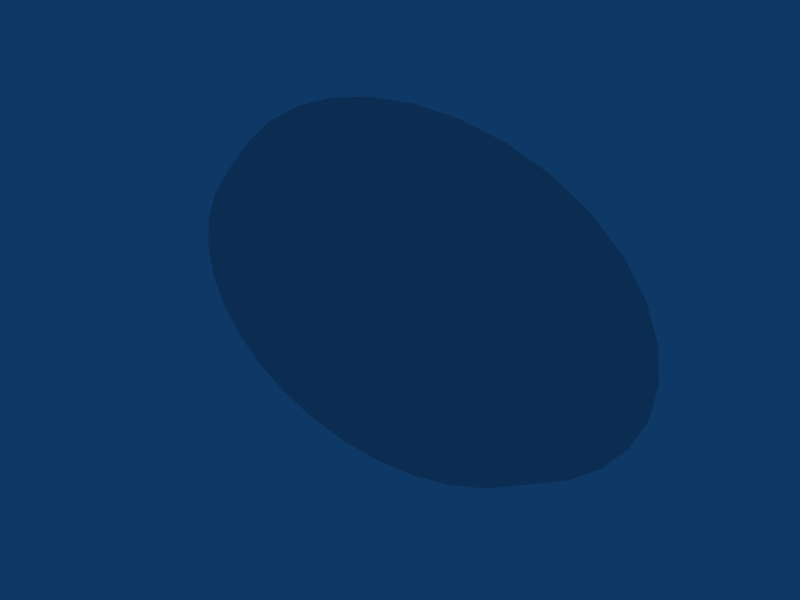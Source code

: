 # Source: Stadium.blend  (saved by Blender 2.49.2; exported with 4.5.12 LTS)
import bpy
from mathutils import Matrix  # noqa: F401  (used for matrix-valued properties, if any)

bpy.ops.wm.read_factory_settings(use_empty=True)
scene = bpy.context.scene
scene.name = 'Scene'

# ---- collections
col_collection_1 = bpy.data.collections.new('Collection 1'); scene.collection.children.link(col_collection_1)

# ---- materials (node trees are filled in below, after node groups)
mat_stadium = bpy.data.materials.new('Stadium')
mat_stadium.alpha_threshold = 0.0
mat_stadium.roughness = 0.5
mat_stadium.line_color = (0.0, 0.0, 0.0, 1.0)
mat_ground = bpy.data.materials.new('Ground')
mat_ground.alpha_threshold = 0.0
mat_ground.preview_render_type = 'FLAT'
mat_ground.diffuse_color = (0.8, 0.7999, 0.7999, 1.0)
mat_ground.roughness = 0.5
mat_ground.specular_intensity = 0.0
mat_ground.line_color = (0.0, 0.0, 0.0, 1.0)

# ---- material node trees

# ---- world
world_world = bpy.data.worlds.new('World'); scene.world = world_world
world_world.color = (0.05656, 0.2208, 0.4)
world_world.use_sun_shadow = False
world_world.sun_shadow_jitter_overblur = 0.0
world_world.cycles.sampling_method = 'MANUAL'
world_world.cycles.sample_map_resolution = 256

# ---- lights
light_lamp_001 = bpy.data.lights.new('Lamp.001', 'POINT')
light_lamp_001.transmission_factor = 0.0
light_lamp_001.energy = 571.9
light_lamp_001.shadow_buffer_clip_start = 0.5
light_lamp_001.shadow_soft_size = 1.0
light_lamp_001.shadow_maximum_resolution = 0.006
light_lamp_001.use_absolute_resolution = True
light_lamp_001.cycles.use_multiple_importance_sampling = False

# ---- meshes
me_stadium = bpy.data.meshes.new('Stadium')
me_stadium.from_pydata([(0.7071, 0.7071, -0.05966), (0.8315, 0.5556, -0.05966), (0.9239, 0.3827, -0.05966), (0.9808, 0.1951, -0.05966), (1.0, 6.448e-08, -0.05966), (0.9808, -0.1951, -0.05966), (0.9239, -0.3827, -0.05966), (0.8315, -0.5556, -0.05966), (0.7071, -0.7071, -0.05966), (0.5556, -0.8315, -0.05966), (0.3827, -0.9239, -0.05966), (0.1951, -0.9808, -0.05966), (-3.258e-07, -1.0, -0.05966), (-0.1951, -0.9808, -0.05966), (-0.3827, -0.9239, -0.05966), (-0.5556, -0.8315, -0.05966), (-0.7071, -0.7071, -0.05966), (-0.8315, -0.5556, -0.05966), (-0.9239, -0.3827, -0.05966), (-0.9808, -0.1951, -0.05966), (-1.0, 9.546e-07, -0.05966), (-0.9808, 0.1951, -0.05966), (-0.9239, 0.3827, -0.05966), (-0.8315, 0.5556, -0.05966), (-0.7071, 0.7071, -0.05966), (-0.5556, 0.8315, -0.05966), (-0.3827, 0.9239, -0.05966), (-0.1951, 0.9808, -0.05966), (1.605e-06, 1.0, -0.05966), (0.1951, 0.9808, -0.05966), (0.3827, 0.9239, -0.05966), (0.5556, 0.8315, -0.05966), (0.7071, 0.7071, 0.5638), (0.8315, 0.5556, 0.5638), (0.9239, 0.3827, 0.5638), (0.9808, 0.1951, 0.5638), (1.0, -2.251e-06, 0.5638), (0.9808, -0.1951, 0.5638), (0.9239, -0.3827, 0.5638), (0.8315, -0.5556, 0.5638), (0.7071, -0.7071, 0.5638), (0.5556, -0.8315, 0.5638), (0.3827, -0.9239, 0.5638), (0.1951, -0.9808, 0.5638), (9.298e-07, -1.0, 0.5638), (-0.1951, -0.9808, 0.5638), (-0.3827, -0.9239, 0.5638), (-0.5556, -0.8315, 0.5638), (-0.7071, -0.7071, 0.5638), (-0.8315, -0.5556, 0.5638), (-0.9239, -0.3827, 0.5638), (-0.9808, -0.1951, 0.5638), (-1.0, -4.111e-06, 0.5638), (-0.9808, 0.1951, 0.5638), (-0.9239, 0.3827, 0.5638), (-0.8315, 0.5556, 0.5638), (-0.7071, 0.7071, 0.5638), (-0.5556, 0.8315, 0.5638), (-0.3827, 0.9239, 0.5638), (-0.1951, 0.9808, 0.5638), (-7.28e-06, 1.0, 0.5638), (0.1951, 0.9808, 0.5638), (0.3827, 0.9239, 0.5638), (0.5556, 0.8315, 0.5638), (0.6931, 0.6931, 0.6569), (0.5446, 0.815, 0.6569), (0.3751, 0.9056, 0.6569), (0.1912, 0.9614, 0.6569), (-7.161e-06, 0.9802, 0.6569), (-0.1912, 0.9614, 0.6569), (-0.3751, 0.9056, 0.6569), (-0.5446, 0.815, 0.6569), (-0.6931, 0.6931, 0.6569), (-0.815, 0.5446, 0.6569), (-0.9056, 0.3751, 0.6569), (-0.9614, 0.1912, 0.6569), (-0.9802, -4.057e-06, 0.6569), (-0.9614, -0.1912, 0.6569), (-0.9056, -0.3751, 0.6569), (-0.815, -0.5446, 0.6569), (-0.6931, -0.6931, 0.6569), (-0.5446, -0.815, 0.6569), (-0.3751, -0.9056, 0.6569), (-0.1912, -0.9614, 0.6569), (8.856e-07, -0.9802, 0.6569), (0.1912, -0.9614, 0.6569), (0.3751, -0.9056, 0.6569), (0.5446, -0.815, 0.6569), (0.6931, -0.6931, 0.6569), (0.815, -0.5446, 0.6569), (0.9056, -0.3751, 0.6569), (0.9614, -0.1912, 0.6569), (0.9802, -2.234e-06, 0.6569), (0.9614, 0.1912, 0.6569), (0.9056, 0.3751, 0.6569), (0.815, 0.5446, 0.6569), (0.6931, 0.6931, -0.02), (0.815, 0.5446, -0.02), (0.9056, 0.3751, -0.02), (0.9614, 0.1912, -0.02), (0.9802, -8.064e-07, -0.02), (0.9614, -0.1912, -0.02), (0.9056, -0.3751, -0.02), (0.815, -0.5446, -0.02), (0.6931, -0.6931, -0.02), (0.5446, -0.815, -0.02), (0.3751, -0.9056, -0.02), (0.1912, -0.9614, -0.02), (2.213e-06, -0.9802, -0.02), (-0.1912, -0.9614, -0.02), (-0.3751, -0.9056, -0.02), (-0.5446, -0.815, -0.02), (-0.6931, -0.6931, -0.02), (-0.815, -0.5446, -0.02), (-0.9056, -0.3751, -0.02), (-0.9614, -0.1912, -0.02), (-0.9802, -2.629e-06, -0.02), (-0.9614, 0.1912, -0.02), (-0.9056, 0.3751, -0.02), (-0.815, 0.5446, -0.02), (-0.6931, 0.6931, -0.02), (-0.5446, 0.815, -0.02), (-0.3751, 0.9056, -0.02), (-0.1912, 0.9614, -0.02), (-5.835e-06, 0.9802, -0.02), (0.1912, 0.9614, -0.02), (0.3751, 0.9056, -0.02), (0.5446, 0.815, -0.02), (1.301e-06, 1.394e-06, -0.02), (0.9342, 0.9342, 3.907), (0.734, 1.099, 3.907), (0.5056, 1.221, 3.907), (0.2578, 1.296, 3.907), (2.023e-06, 1.321, 3.907), (-0.2578, 1.296, 3.907), (-0.5056, 1.221, 3.907), (-0.734, 1.099, 3.907), (-0.9342, 0.9342, 3.907), (-1.099, 0.734, 3.907), (-1.221, 0.5056, 3.907), (-1.296, 0.2578, 3.907), (-1.321, 1.172e-06, 3.907), (-1.296, -0.2578, 3.907), (-1.221, -0.5056, 3.907), (-1.099, -0.734, 3.907), (-0.9342, -0.9342, 3.907), (-0.734, -1.099, 3.907), (-0.5056, -1.221, 3.907), (-0.2578, -1.296, 3.907), (-5.29e-07, -1.321, 3.907), (0.2578, -1.296, 3.907), (0.5056, -1.221, 3.907), (0.734, -1.099, 3.907), (0.9342, -0.9342, 3.907), (1.099, -0.734, 3.907), (1.221, -0.5056, 3.907), (1.296, -0.2578, 3.907), (1.321, -3.786e-09, 3.907), (1.296, 0.2578, 3.907), (1.221, 0.5056, 3.907), (1.099, 0.734, 3.907), (0.9767, 0.6526, -0.5296), (0.8306, 0.8306, -0.5296), (1.085, 0.4495, -0.5296), (1.152, 0.2292, -0.5296), (1.175, 3.699e-08, -0.5296), (1.152, -0.2292, -0.5296), (1.085, -0.4495, -0.5296), (0.9767, -0.6526, -0.5296), (0.8306, -0.8306, -0.5296), (0.6526, -0.9767, -0.5296), (0.4495, -1.085, -0.5296), (0.2292, -1.152, -0.5296), (-4.377e-07, -1.175, -0.5296), (-0.2292, -1.152, -0.5296), (-0.4495, -1.085, -0.5296), (-0.6526, -0.9767, -0.5296), (-0.8306, -0.8306, -0.5296), (-0.9767, -0.6526, -0.5296), (-1.085, -0.4495, -0.5296), (-1.152, -0.2292, -0.5296), (-1.175, 1.083e-06, -0.5296), (-1.152, 0.2292, -0.5296), (-1.085, 0.4495, -0.5296), (-0.9767, 0.6526, -0.5296), (-0.8306, 0.8306, -0.5296), (-0.6526, 0.9767, -0.5296), (-0.4495, 1.085, -0.5296), (-0.2292, 1.152, -0.5296), (1.831e-06, 1.175, -0.5296), (0.2292, 1.152, -0.5296), (0.4495, 1.085, -0.5296), (0.6526, 0.9767, -0.5296), (-5.49e-08, -5.17e-08, -0.5296), (1.058, 0.7069, 3.869), (0.8997, 0.8997, 3.869), (1.176, 0.4869, 3.869), (1.248, 0.2482, 3.869), (1.272, 1.825e-07, 3.869), (1.248, -0.2482, 3.869), (1.176, -0.4869, 3.869), (1.058, -0.7069, 3.869), (0.8997, -0.8997, 3.869), (0.7069, -1.058, 3.869), (0.4869, -1.176, 3.869), (0.2482, -1.248, 3.869), (-3.061e-07, -1.272, 3.869), (-0.2482, -1.248, 3.869), (-0.4869, -1.176, 3.869), (-0.7069, -1.058, 3.869), (-0.8997, -0.8997, 3.869), (-1.058, -0.7069, 3.869), (-1.176, -0.4869, 3.869), (-1.248, -0.2482, 3.869), (-1.272, 1.315e-06, 3.869), (-1.248, 0.2482, 3.869), (-1.176, 0.4869, 3.869), (-1.058, 0.7069, 3.869), (-0.8997, 0.8997, 3.869), (-0.7069, 1.058, 3.869), (-0.4869, 1.176, 3.869), (-0.2482, 1.248, 3.869), (2.151e-06, 1.272, 3.869), (0.2482, 1.248, 3.869), (0.4869, 1.176, 3.869), (0.7069, 1.058, 3.869), (0.7241, 0.7241, 0.3376), (0.5689, 0.8514, 0.3376), (0.3919, 0.9461, 0.3376), (0.1998, 1.004, 0.3376), (1.829e-06, 1.024, 0.3376), (-0.1998, 1.004, 0.3376), (-0.3919, 0.9461, 0.3376), (-0.5689, 0.8514, 0.3376), (-0.7241, 0.7241, 0.3376), (-0.8514, 0.5689, 0.3376), (-0.9461, 0.3919, 0.3376), (-1.004, 0.1998, 0.3376), (-1.024, 1.149e-06, 0.3376), (-1.004, -0.1998, 0.3376), (-0.9461, -0.3919, 0.3376), (-0.8514, -0.5689, 0.3376), (-0.7241, -0.7241, 0.3376), (-0.5689, -0.8514, 0.3376), (-0.3919, -0.9461, 0.3376), (-0.1998, -1.004, 0.3376), (-1.49e-07, -1.024, 0.3376), (0.1998, -1.004, 0.3376), (0.3919, -0.9461, 0.3376), (0.5689, -0.8514, 0.3376), (0.7241, -0.7241, 0.3376), (0.8514, -0.5689, 0.3376), (0.9461, -0.3919, 0.3376), (1.004, -0.1998, 0.3376), (1.024, 2.373e-07, 0.3376), (1.004, 0.1998, 0.3376), (0.9461, 0.3919, 0.3376), (0.8514, 0.5689, 0.3376), (0.1733, 0.1733, 4.986), (0.1362, 0.2038, 4.986), (0.09379, 0.2264, 4.986), (0.04781, 0.2404, 4.986), (-6.535e-06, 0.2451, 4.986), (-0.04782, 0.2404, 4.986), (-0.0938, 0.2264, 4.986), (-0.1362, 0.2038, 4.986), (-0.1733, 0.1733, 4.986), (-0.2038, 0.1362, 4.986), (-0.2264, 0.09379, 4.986), (-0.2404, 0.04781, 4.986), (-0.2451, -3.998e-06, 4.986), (-0.2404, -0.04782, 4.986), (-0.2264, -0.0938, 4.986), (-0.2038, -0.1362, 4.986), (-0.1733, -0.1733, 4.986), (-0.1362, -0.2038, 4.986), (-0.0938, -0.2264, 4.986), (-0.04782, -0.2404, 4.986), (-7.008e-06, -0.2451, 4.986), (0.04781, -0.2404, 4.986), (0.09379, -0.2264, 4.986), (0.1362, -0.2038, 4.986), (0.1733, -0.1733, 4.986), (0.2038, -0.1362, 4.986), (0.2264, -0.0938, 4.986), (0.2404, -0.04782, 4.986), (0.2451, -4.216e-06, 4.986), (0.2404, 0.04781, 4.986), (0.2264, 0.09379, 4.986), (0.2038, 0.1362, 4.986), (0.18, 0.18, 5.177), (0.2116, 0.1414, 5.177), (0.2351, 0.09739, 5.177), (0.2496, 0.04965, 5.177), (0.2545, -4.252e-06, 5.177), (0.2496, -0.04966, 5.177), (0.2351, -0.0974, 5.177), (0.2116, -0.1414, 5.177), (0.18, -0.18, 5.177), (0.1414, -0.2116, 5.177), (0.09739, -0.2351, 5.177), (0.04964, -0.2496, 5.177), (-7.051e-06, -0.2545, 5.177), (-0.04966, -0.2496, 5.177), (-0.0974, -0.2351, 5.177), (-0.1414, -0.2116, 5.177), (-0.18, -0.18, 5.177), (-0.2116, -0.1414, 5.177), (-0.2351, -0.0974, 5.177), (-0.2496, -0.04966, 5.177), (-0.2545, -4.026e-06, 5.177), (-0.2496, 0.04965, 5.177), (-0.2351, 0.09739, 5.177), (-0.2116, 0.1414, 5.177), (-0.18, 0.18, 5.177), (-0.1414, 0.2116, 5.177), (-0.0974, 0.2351, 5.177), (-0.04966, 0.2496, 5.177), (-6.56e-06, 0.2545, 5.177), (0.04965, 0.2496, 5.177), (0.09739, 0.2351, 5.177), (0.1414, 0.2116, 5.177)], [], [(0, 32, 33, 1), (1, 33, 34, 2), (2, 34, 35, 3), (3, 35, 36, 4), (4, 36, 37, 5), (5, 37, 38, 6), (6, 38, 39, 7), (7, 39, 40, 8), (8, 40, 41, 9), (9, 41, 42, 10), (10, 42, 43, 11), (11, 43, 44, 12), (12, 44, 45, 13), (13, 45, 46, 14), (14, 46, 47, 15), (15, 47, 48, 16), (16, 48, 49, 17), (17, 49, 50, 18), (18, 50, 51, 19), (19, 51, 52, 20), (20, 52, 53, 21), (21, 53, 54, 22), (22, 54, 55, 23), (23, 55, 56, 24), (24, 56, 57, 25), (25, 57, 58, 26), (26, 58, 59, 27), (27, 59, 60, 28), (28, 60, 61, 29), (29, 61, 62, 30), (30, 62, 63, 31), (32, 0, 31, 63), (32, 63, 65, 64), (63, 62, 66, 65), (62, 61, 67, 66), (61, 60, 68, 67), (60, 59, 69, 68), (59, 58, 70, 69), (58, 57, 71, 70), (57, 56, 72, 71), (56, 55, 73, 72), (55, 54, 74, 73), (54, 53, 75, 74), (53, 52, 76, 75), (52, 51, 77, 76), (51, 50, 78, 77), (50, 49, 79, 78), (49, 48, 80, 79), (48, 47, 81, 80), (47, 46, 82, 81), (46, 45, 83, 82), (45, 44, 84, 83), (44, 43, 85, 84), (43, 42, 86, 85), (42, 41, 87, 86), (41, 40, 88, 87), (40, 39, 89, 88), (39, 38, 90, 89), (38, 37, 91, 90), (37, 36, 92, 91), (36, 35, 93, 92), (35, 34, 94, 93), (34, 33, 95, 94), (33, 32, 64, 95), (95, 64, 96, 97), (94, 95, 97, 98), (93, 94, 98, 99), (92, 93, 99, 100), (91, 92, 100, 101), (90, 91, 101, 102), (89, 90, 102, 103), (88, 89, 103, 104), (87, 88, 104, 105), (86, 87, 105, 106), (85, 86, 106, 107), (84, 85, 107, 108), (83, 84, 108, 109), (82, 83, 109, 110), (81, 82, 110, 111), (80, 81, 111, 112), (79, 80, 112, 113), (78, 79, 113, 114), (77, 78, 114, 115), (76, 77, 115, 116), (75, 76, 116, 117), (74, 75, 117, 118), (73, 74, 118, 119), (72, 73, 119, 120), (71, 72, 120, 121), (70, 71, 121, 122), (69, 70, 122, 123), (68, 69, 123, 124), (67, 68, 124, 125), (66, 67, 125, 126), (65, 66, 126, 127), (64, 65, 127, 96), (128, 97, 96), (128, 98, 97), (128, 99, 98), (128, 100, 99), (128, 101, 100), (128, 102, 101), (128, 103, 102), (128, 104, 103), (128, 105, 104), (128, 106, 105), (128, 107, 106), (128, 108, 107), (128, 109, 108), (128, 110, 109), (128, 111, 110), (128, 112, 111), (128, 113, 112), (128, 114, 113), (128, 115, 114), (128, 116, 115), (128, 117, 116), (128, 118, 117), (128, 119, 118), (128, 120, 119), (128, 121, 120), (128, 122, 121), (128, 123, 122), (128, 124, 123), (128, 125, 124), (128, 126, 125), (128, 127, 126), (128, 96, 127), (129, 160, 161, 162), (160, 159, 163, 161), (159, 158, 164, 163), (158, 157, 165, 164), (157, 156, 166, 165), (156, 155, 167, 166), (155, 154, 168, 167), (154, 153, 169, 168), (153, 152, 170, 169), (152, 151, 171, 170), (151, 150, 172, 171), (150, 149, 173, 172), (149, 148, 174, 173), (148, 147, 175, 174), (147, 146, 176, 175), (146, 145, 177, 176), (145, 144, 178, 177), (144, 143, 179, 178), (143, 142, 180, 179), (142, 141, 181, 180), (141, 140, 182, 181), (140, 139, 183, 182), (139, 138, 184, 183), (138, 137, 185, 184), (137, 136, 186, 185), (136, 135, 187, 186), (135, 134, 188, 187), (134, 133, 189, 188), (133, 132, 190, 189), (132, 131, 191, 190), (131, 130, 192, 191), (130, 129, 162, 192), (193, 162, 161), (193, 161, 163), (193, 163, 164), (193, 164, 165), (193, 165, 166), (193, 166, 167), (193, 167, 168), (193, 168, 169), (193, 169, 170), (193, 170, 171), (193, 171, 172), (193, 172, 173), (193, 173, 174), (193, 174, 175), (193, 175, 176), (193, 176, 177), (193, 177, 178), (193, 178, 179), (193, 179, 180), (193, 180, 181), (193, 181, 182), (193, 182, 183), (193, 183, 184), (193, 184, 185), (193, 185, 186), (193, 186, 187), (193, 187, 188), (193, 188, 189), (193, 189, 190), (193, 190, 191), (193, 191, 192), (192, 162, 193), (31, 0, 226, 227), (30, 31, 227, 228), (29, 30, 228, 229), (28, 29, 229, 230), (27, 28, 230, 231), (26, 27, 231, 232), (25, 26, 232, 233), (24, 25, 233, 234), (23, 24, 234, 235), (22, 23, 235, 236), (21, 22, 236, 237), (20, 21, 237, 238), (19, 20, 238, 239), (18, 19, 239, 240), (17, 18, 240, 241), (16, 17, 241, 242), (15, 16, 242, 243), (14, 15, 243, 244), (13, 14, 244, 245), (12, 13, 245, 246), (11, 12, 246, 247), (10, 11, 247, 248), (9, 10, 248, 249), (8, 9, 249, 250), (7, 8, 250, 251), (6, 7, 251, 252), (5, 6, 252, 253), (4, 5, 253, 254), (3, 4, 254, 255), (2, 3, 255, 256), (1, 2, 256, 257), (0, 1, 257, 226), (226, 257, 194, 195), (257, 256, 196, 194), (256, 255, 197, 196), (255, 254, 198, 197), (254, 253, 199, 198), (253, 252, 200, 199), (252, 251, 201, 200), (251, 250, 202, 201), (250, 249, 203, 202), (249, 248, 204, 203), (248, 247, 205, 204), (247, 246, 206, 205), (246, 245, 207, 206), (245, 244, 208, 207), (244, 243, 209, 208), (243, 242, 210, 209), (242, 241, 211, 210), (241, 240, 212, 211), (240, 239, 213, 212), (239, 238, 214, 213), (238, 237, 215, 214), (237, 236, 216, 215), (236, 235, 217, 216), (235, 234, 218, 217), (234, 233, 219, 218), (233, 232, 220, 219), (232, 231, 221, 220), (231, 230, 222, 221), (230, 229, 223, 222), (229, 228, 224, 223), (228, 227, 225, 224), (227, 226, 195, 225), (225, 195, 258, 259), (224, 225, 259, 260), (223, 224, 260, 261), (222, 223, 261, 262), (221, 222, 262, 263), (220, 221, 263, 264), (219, 220, 264, 265), (218, 219, 265, 266), (217, 218, 266, 267), (216, 217, 267, 268), (215, 216, 268, 269), (214, 215, 269, 270), (213, 214, 270, 271), (212, 213, 271, 272), (211, 212, 272, 273), (210, 211, 273, 274), (209, 210, 274, 275), (208, 209, 275, 276), (207, 208, 276, 277), (206, 207, 277, 278), (205, 206, 278, 279), (204, 205, 279, 280), (203, 204, 280, 281), (202, 203, 281, 282), (201, 202, 282, 283), (200, 201, 283, 284), (199, 200, 284, 285), (198, 199, 285, 286), (197, 198, 286, 287), (196, 197, 287, 288), (194, 196, 288, 289), (195, 194, 289, 258), (160, 129, 290, 291), (159, 160, 291, 292), (158, 159, 292, 293), (157, 158, 293, 294), (156, 157, 294, 295), (155, 156, 295, 296), (154, 155, 296, 297), (153, 154, 297, 298), (152, 153, 298, 299), (151, 152, 299, 300), (150, 151, 300, 301), (149, 150, 301, 302), (148, 149, 302, 303), (147, 148, 303, 304), (146, 147, 304, 305), (145, 146, 305, 306), (144, 145, 306, 307), (143, 144, 307, 308), (142, 143, 308, 309), (141, 142, 309, 310), (140, 141, 310, 311), (139, 140, 311, 312), (138, 139, 312, 313), (137, 138, 313, 314), (136, 137, 314, 315), (135, 136, 315, 316), (134, 135, 316, 317), (133, 134, 317, 318), (132, 133, 318, 319), (131, 132, 319, 320), (130, 131, 320, 321), (129, 130, 321, 290), (290, 321, 259, 258), (321, 320, 260, 259), (320, 319, 261, 260), (319, 318, 262, 261), (318, 317, 263, 262), (317, 316, 264, 263), (316, 315, 265, 264), (315, 314, 266, 265), (314, 313, 267, 266), (313, 312, 268, 267), (312, 311, 269, 268), (311, 310, 270, 269), (310, 309, 271, 270), (309, 308, 272, 271), (308, 307, 273, 272), (307, 306, 274, 273), (306, 305, 275, 274), (305, 304, 276, 275), (304, 303, 277, 276), (303, 302, 278, 277), (302, 301, 279, 278), (301, 300, 280, 279), (300, 299, 281, 280), (299, 298, 282, 281), (298, 297, 283, 282), (297, 296, 284, 283), (296, 295, 285, 284), (295, 294, 286, 285), (294, 293, 287, 286), (293, 292, 288, 287), (292, 291, 289, 288), (291, 290, 258, 289)])
_uv = me_stadium.uv_layers.new(name='UVTex')
_uv.uv.foreach_set('vector', [0.7325, 0.4165, 0.6907, 0.4191, 0.6903, 0.392, 0.7321, 0.389, 0.7321, 0.389, 0.6903, 0.392, 0.6898, 0.3649, 0.7316, 0.3615, 0.7316, 0.3615, 0.6898, 0.3649, 0.6892, 0.3379, 0.731, 0.334, 0.731, 0.334, 0.6892, 0.3379, 0.6886, 0.3108, 0.7303, 0.3065, 0.7303, 0.3065, 0.6886, 0.3108, 0.6879, 0.2838, 0.7296, 0.2791, 0.7296, 0.2791, 0.6879, 0.2838, 0.6872, 0.2569, 0.7288, 0.2517, 0.7288, 0.2517, 0.6872, 0.2569, 0.6864, 0.2299, 0.728, 0.2244, 0.728, 0.2244, 0.6864, 0.2299, 0.6856, 0.2031, 0.7271, 0.1971, 0.7271, 0.1971, 0.6856, 0.2031, 0.6846, 0.1762, 0.7261, 0.1698, 0.7261, 0.1698, 0.6846, 0.1762, 0.6837, 0.1495, 0.725, 0.1426, 0.725, 0.1426, 0.6837, 0.1495, 0.6826, 0.1228, 0.7239, 0.1155, 0.7239, 0.1155, 0.6826, 0.1228, 0.6815, 0.09601, 0.7227, 0.08854, 0.7279, 0.9652, 0.6864, 0.9601, 0.6872, 0.933, 0.7288, 0.938, 0.7288, 0.938, 0.6872, 0.933, 0.688, 0.9061, 0.7295, 0.9107, 0.7295, 0.9107, 0.688, 0.9061, 0.6886, 0.8791, 0.7302, 0.8834, 0.7302, 0.8834, 0.6886, 0.8791, 0.6892, 0.8522, 0.7309, 0.856, 0.7309, 0.856, 0.6892, 0.8522, 0.6898, 0.8252, 0.7314, 0.8287, 0.7314, 0.8287, 0.6898, 0.8252, 0.6902, 0.7983, 0.7319, 0.8013, 0.7319, 0.8013, 0.6902, 0.7983, 0.6907, 0.7713, 0.7324, 0.7739, 0.7324, 0.7739, 0.6907, 0.7713, 0.6911, 0.7443, 0.7328, 0.7465, 0.7328, 0.7465, 0.6911, 0.7443, 0.6914, 0.7173, 0.7331, 0.7191, 0.7331, 0.7191, 0.6914, 0.7173, 0.6916, 0.6903, 0.7334, 0.6916, 0.7334, 0.6916, 0.6916, 0.6903, 0.6918, 0.6632, 0.7336, 0.6642, 0.7336, 0.6642, 0.6918, 0.6632, 0.6919, 0.6361, 0.7337, 0.6367, 0.7337, 0.6367, 0.6919, 0.6361, 0.692, 0.609, 0.7338, 0.6092, 0.7338, 0.6092, 0.692, 0.609, 0.692, 0.5819, 0.7338, 0.5817, 0.7338, 0.5817, 0.692, 0.5819, 0.6919, 0.5548, 0.7338, 0.5542, 0.7338, 0.5542, 0.6919, 0.5548, 0.6918, 0.5277, 0.7337, 0.5266, 0.7337, 0.5266, 0.6918, 0.5277, 0.6916, 0.5005, 0.7335, 0.4991, 0.7335, 0.4991, 0.6916, 0.5005, 0.6914, 0.4734, 0.7332, 0.4716, 0.7332, 0.4716, 0.6914, 0.4734, 0.6911, 0.4462, 0.7329, 0.444, 0.6907, 0.4191, 0.7325, 0.4165, 0.7329, 0.444, 0.6911, 0.4462, 0.6907, 0.4191, 0.6911, 0.4462, 0.6847, 0.4466, 0.6843, 0.4195, 0.6911, 0.4462, 0.6914, 0.4734, 0.685, 0.4736, 0.6847, 0.4466, 0.6914, 0.4734, 0.6916, 0.5005, 0.6852, 0.5007, 0.685, 0.4736, 0.6916, 0.5005, 0.6918, 0.5277, 0.6854, 0.5279, 0.6852, 0.5007, 0.6918, 0.5277, 0.6919, 0.5548, 0.6855, 0.5549, 0.6854, 0.5279, 0.6919, 0.5548, 0.692, 0.5819, 0.6856, 0.582, 0.6855, 0.5549, 0.692, 0.5819, 0.692, 0.609, 0.6856, 0.609, 0.6856, 0.582, 0.692, 0.609, 0.6919, 0.6361, 0.6855, 0.636, 0.6856, 0.609, 0.6919, 0.6361, 0.6918, 0.6632, 0.6854, 0.663, 0.6855, 0.636, 0.6918, 0.6632, 0.6916, 0.6903, 0.6852, 0.69, 0.6854, 0.663, 0.6916, 0.6903, 0.6914, 0.7173, 0.685, 0.717, 0.6852, 0.69, 0.6914, 0.7173, 0.6911, 0.7443, 0.6847, 0.744, 0.685, 0.717, 0.6911, 0.7443, 0.6907, 0.7713, 0.6843, 0.7709, 0.6847, 0.744, 0.6907, 0.7713, 0.6902, 0.7983, 0.6839, 0.7978, 0.6843, 0.7709, 0.6902, 0.7983, 0.6898, 0.8252, 0.6834, 0.8247, 0.6839, 0.7978, 0.6898, 0.8252, 0.6892, 0.8522, 0.6829, 0.8516, 0.6834, 0.8247, 0.6892, 0.8522, 0.6886, 0.8791, 0.6823, 0.8785, 0.6829, 0.8516, 0.6886, 0.8791, 0.688, 0.9061, 0.6816, 0.9054, 0.6823, 0.8785, 0.688, 0.9061, 0.6872, 0.933, 0.6809, 0.9322, 0.6816, 0.9054, 0.6872, 0.933, 0.6864, 0.9601, 0.68, 0.9589, 0.6809, 0.9322, 0.6815, 0.09601, 0.6826, 0.1228, 0.6763, 0.1239, 0.6752, 0.09745, 0.6826, 0.1228, 0.6837, 0.1495, 0.6774, 0.1505, 0.6763, 0.1239, 0.6837, 0.1495, 0.6846, 0.1762, 0.6783, 0.1772, 0.6774, 0.1505, 0.6846, 0.1762, 0.6856, 0.2031, 0.6792, 0.204, 0.6783, 0.1772, 0.6856, 0.2031, 0.6864, 0.2299, 0.6801, 0.2308, 0.6792, 0.204, 0.6864, 0.2299, 0.6872, 0.2569, 0.6808, 0.2577, 0.6801, 0.2308, 0.6872, 0.2569, 0.6879, 0.2838, 0.6816, 0.2846, 0.6808, 0.2577, 0.6879, 0.2838, 0.6886, 0.3108, 0.6822, 0.3115, 0.6816, 0.2846, 0.6886, 0.3108, 0.6892, 0.3379, 0.6828, 0.3385, 0.6822, 0.3115, 0.6892, 0.3379, 0.6898, 0.3649, 0.6834, 0.3655, 0.6828, 0.3385, 0.6898, 0.3649, 0.6903, 0.392, 0.6839, 0.3925, 0.6834, 0.3655, 0.6903, 0.392, 0.6907, 0.4191, 0.6843, 0.4195, 0.6839, 0.3925, 0.6839, 0.3925, 0.6843, 0.4195, 0.6385, 0.4223, 0.6381, 0.3957, 0.6834, 0.3655, 0.6839, 0.3925, 0.6381, 0.3957, 0.6377, 0.369, 0.6828, 0.3385, 0.6834, 0.3655, 0.6377, 0.369, 0.6372, 0.3424, 0.6822, 0.3115, 0.6828, 0.3385, 0.6372, 0.3424, 0.6366, 0.3159, 0.6816, 0.2846, 0.6822, 0.3115, 0.6366, 0.3159, 0.636, 0.2893, 0.6808, 0.2577, 0.6816, 0.2846, 0.636, 0.2893, 0.6354, 0.2628, 0.6801, 0.2308, 0.6808, 0.2577, 0.6354, 0.2628, 0.6347, 0.2364, 0.6792, 0.204, 0.6801, 0.2308, 0.6347, 0.2364, 0.6339, 0.2099, 0.6783, 0.1772, 0.6792, 0.204, 0.6339, 0.2099, 0.6331, 0.1835, 0.6774, 0.1505, 0.6783, 0.1772, 0.6331, 0.1835, 0.6322, 0.1572, 0.6763, 0.1239, 0.6774, 0.1505, 0.6322, 0.1572, 0.6313, 0.1308, 0.6752, 0.09745, 0.6763, 0.1239, 0.6313, 0.1308, 0.6303, 0.1046, 0.6809, 0.9322, 0.68, 0.9589, 0.6347, 0.9535, 0.6354, 0.9269, 0.6816, 0.9054, 0.6809, 0.9322, 0.6354, 0.9269, 0.6362, 0.9004, 0.6823, 0.8785, 0.6816, 0.9054, 0.6362, 0.9004, 0.6368, 0.8739, 0.6829, 0.8516, 0.6823, 0.8785, 0.6368, 0.8739, 0.6374, 0.8475, 0.6834, 0.8247, 0.6829, 0.8516, 0.6374, 0.8475, 0.638, 0.8211, 0.6839, 0.7978, 0.6834, 0.8247, 0.638, 0.8211, 0.6384, 0.7946, 0.6843, 0.7709, 0.6839, 0.7978, 0.6384, 0.7946, 0.6388, 0.7682, 0.6847, 0.744, 0.6843, 0.7709, 0.6388, 0.7682, 0.6391, 0.7417, 0.685, 0.717, 0.6847, 0.744, 0.6391, 0.7417, 0.6394, 0.7152, 0.6852, 0.69, 0.685, 0.717, 0.6394, 0.7152, 0.6396, 0.6887, 0.6854, 0.663, 0.6852, 0.69, 0.6396, 0.6887, 0.6398, 0.6622, 0.6855, 0.636, 0.6854, 0.663, 0.6398, 0.6622, 0.6398, 0.6356, 0.6856, 0.609, 0.6855, 0.636, 0.6398, 0.6356, 0.6399, 0.609, 0.6856, 0.582, 0.6856, 0.609, 0.6399, 0.609, 0.6398, 0.5824, 0.6855, 0.5549, 0.6856, 0.582, 0.6398, 0.5824, 0.6397, 0.5557, 0.6854, 0.5279, 0.6855, 0.5549, 0.6397, 0.5557, 0.6396, 0.5291, 0.6852, 0.5007, 0.6854, 0.5279, 0.6396, 0.5291, 0.6394, 0.5024, 0.685, 0.4736, 0.6852, 0.5007, 0.6394, 0.5024, 0.6392, 0.4757, 0.6847, 0.4466, 0.685, 0.4736, 0.6392, 0.4757, 0.6389, 0.449, 0.6843, 0.4195, 0.6847, 0.4466, 0.6389, 0.449, 0.6385, 0.4223, 0.2449, 0.5201, 0.3062, 0.9386, 0.2656, 0.9553, 0.2449, 0.5201, 0.3444, 0.9058, 0.3062, 0.9386, 0.2449, 0.5201, 0.3788, 0.8581, 0.3444, 0.9058, 0.2449, 0.5201, 0.408, 0.7975, 0.3788, 0.8581, 0.2449, 0.5201, 0.431, 0.7262, 0.408, 0.7975, 0.2449, 0.5201, 0.4469, 0.6471, 0.431, 0.7262, 0.2449, 0.5201, 0.4549, 0.563, 0.4469, 0.6471, 0.2449, 0.5201, 0.4549, 0.4773, 0.4549, 0.563, 0.2449, 0.5201, 0.4469, 0.3932, 0.4549, 0.4773, 0.2449, 0.5201, 0.431, 0.314, 0.4469, 0.3932, 0.2449, 0.5201, 0.408, 0.2427, 0.431, 0.314, 0.2449, 0.5201, 0.3788, 0.1821, 0.408, 0.2427, 0.2449, 0.5201, 0.3444, 0.1345, 0.3788, 0.1821, 0.2449, 0.5201, 0.3062, 0.1017, 0.3444, 0.1345, 0.2449, 0.5201, 0.2656, 0.08497, 0.3062, 0.1017, 0.2449, 0.5201, 0.2242, 0.08497, 0.2656, 0.08497, 0.2449, 0.5201, 0.1837, 0.1017, 0.2242, 0.08497, 0.2449, 0.5201, 0.1455, 0.1345, 0.1837, 0.1017, 0.2449, 0.5201, 0.1111, 0.1821, 0.1455, 0.1345, 0.2449, 0.5201, 0.08182, 0.2427, 0.1111, 0.1821, 0.2449, 0.5201, 0.05883, 0.314, 0.08182, 0.2427, 0.2449, 0.5201, 0.04301, 0.3932, 0.05883, 0.314, 0.2449, 0.5201, 0.03493, 0.4773, 0.04301, 0.3932, 0.2449, 0.5201, 0.03493, 0.563, 0.03493, 0.4773, 0.2449, 0.5201, 0.043, 0.6471, 0.03493, 0.563, 0.2449, 0.5201, 0.05883, 0.7262, 0.043, 0.6471, 0.2449, 0.5201, 0.08182, 0.7975, 0.05883, 0.7262, 0.2449, 0.5201, 0.1111, 0.8581, 0.08182, 0.7975, 0.2449, 0.5201, 0.1455, 0.9058, 0.1111, 0.8581, 0.2449, 0.5201, 0.1837, 0.9386, 0.1455, 0.9058, 0.2449, 0.5201, 0.2242, 0.9553, 0.1837, 0.9386, 0.2449, 0.5201, 0.2656, 0.9553, 0.2242, 0.9553, 0.06451, 0.1336, 0.06436, 0.1334, 0.06489, 0.1321, 0.06492, 0.1321, 0.06436, 0.1334, 0.06421, 0.1331, 0.06487, 0.132, 0.06489, 0.1321, 0.06421, 0.1331, 0.0641, 0.1328, 0.06485, 0.132, 0.06487, 0.132, 0.0641, 0.1328, 0.06401, 0.1324, 0.06484, 0.1319, 0.06485, 0.132, 0.06401, 0.1324, 0.06396, 0.132, 0.06483, 0.1319, 0.06484, 0.1319, 0.06396, 0.132, 0.06395, 0.1316, 0.06483, 0.1318, 0.06483, 0.1319, 0.06395, 0.1316, 0.06398, 0.1312, 0.06483, 0.1317, 0.06483, 0.1318, 0.06398, 0.1312, 0.06405, 0.1308, 0.06484, 0.1317, 0.06483, 0.1317, 0.06405, 0.1308, 0.06415, 0.1304, 0.06486, 0.1316, 0.06484, 0.1317, 0.06415, 0.1304, 0.06429, 0.1301, 0.06488, 0.1316, 0.06486, 0.1316, 0.06429, 0.1301, 0.06446, 0.1299, 0.0649, 0.1315, 0.06488, 0.1316, 0.06446, 0.1299, 0.06465, 0.1297, 0.06493, 0.1315, 0.0649, 0.1315, 0.06465, 0.1297, 0.06486, 0.1296, 0.06496, 0.1315, 0.06493, 0.1315, 0.06486, 0.1296, 0.06507, 0.1295, 0.06499, 0.1315, 0.06496, 0.1315, 0.06507, 0.1295, 0.06529, 0.1296, 0.06502, 0.1315, 0.06499, 0.1315, 0.06529, 0.1296, 0.06549, 0.1298, 0.06504, 0.1315, 0.06502, 0.1315, 0.06549, 0.1298, 0.06568, 0.13, 0.06507, 0.1315, 0.06504, 0.1315, 0.06568, 0.13, 0.06585, 0.1303, 0.06509, 0.1316, 0.06507, 0.1315, 0.06585, 0.1303, 0.06597, 0.1307, 0.06511, 0.1316, 0.06509, 0.1316, 0.06597, 0.1307, 0.06604, 0.1311, 0.06513, 0.1317, 0.06511, 0.1316, 0.06604, 0.1311, 0.06607, 0.1316, 0.06513, 0.1317, 0.06513, 0.1317, 0.06607, 0.1316, 0.06606, 0.132, 0.06514, 0.1318, 0.06513, 0.1317, 0.06606, 0.132, 0.06601, 0.1325, 0.06513, 0.1319, 0.06514, 0.1318, 0.06601, 0.1325, 0.06592, 0.1329, 0.06512, 0.1319, 0.06513, 0.1319, 0.06592, 0.1329, 0.06579, 0.1332, 0.06511, 0.132, 0.06512, 0.1319, 0.06579, 0.1332, 0.06564, 0.1335, 0.06509, 0.132, 0.06511, 0.132, 0.06564, 0.1335, 0.06546, 0.1337, 0.06506, 0.1321, 0.06509, 0.132, 0.06546, 0.1337, 0.06527, 0.1339, 0.06504, 0.1321, 0.06506, 0.1321, 0.06527, 0.1339, 0.06507, 0.1339, 0.06501, 0.1321, 0.06504, 0.1321, 0.06507, 0.1339, 0.06488, 0.1339, 0.06498, 0.1321, 0.06501, 0.1321, 0.06488, 0.1339, 0.06469, 0.1338, 0.06495, 0.1321, 0.06498, 0.1321, 0.06469, 0.1338, 0.06451, 0.1336, 0.06492, 0.1321, 0.06495, 0.1321, 0.06498, 0.1318, 0.06492, 0.1321, 0.06489, 0.1321, 0.06498, 0.1318, 0.06489, 0.1321, 0.06487, 0.132, 0.06498, 0.1318, 0.06487, 0.132, 0.06485, 0.132, 0.06498, 0.1318, 0.06485, 0.132, 0.06484, 0.1319, 0.06498, 0.1318, 0.06484, 0.1319, 0.06483, 0.1319, 0.06498, 0.1318, 0.06483, 0.1319, 0.06483, 0.1318, 0.06498, 0.1318, 0.06483, 0.1318, 0.06483, 0.1317, 0.06498, 0.1318, 0.06483, 0.1317, 0.06484, 0.1317, 0.06498, 0.1318, 0.06484, 0.1317, 0.06486, 0.1316, 0.06498, 0.1318, 0.06486, 0.1316, 0.06488, 0.1316, 0.06498, 0.1318, 0.06488, 0.1316, 0.0649, 0.1315, 0.06498, 0.1318, 0.0649, 0.1315, 0.06493, 0.1315, 0.06498, 0.1318, 0.06493, 0.1315, 0.06496, 0.1315, 0.06498, 0.1318, 0.06496, 0.1315, 0.06499, 0.1315, 0.06498, 0.1318, 0.06499, 0.1315, 0.06502, 0.1315, 0.06498, 0.1318, 0.06502, 0.1315, 0.06504, 0.1315, 0.06498, 0.1318, 0.06504, 0.1315, 0.06507, 0.1315, 0.06498, 0.1318, 0.06507, 0.1315, 0.06509, 0.1316, 0.06498, 0.1318, 0.06509, 0.1316, 0.06511, 0.1316, 0.06498, 0.1318, 0.06511, 0.1316, 0.06513, 0.1317, 0.06498, 0.1318, 0.06513, 0.1317, 0.06513, 0.1317, 0.06498, 0.1318, 0.06513, 0.1317, 0.06514, 0.1318, 0.06498, 0.1318, 0.06514, 0.1318, 0.06513, 0.1319, 0.06498, 0.1318, 0.06513, 0.1319, 0.06512, 0.1319, 0.06498, 0.1318, 0.06512, 0.1319, 0.06511, 0.132, 0.06498, 0.1318, 0.06511, 0.132, 0.06509, 0.132, 0.06498, 0.1318, 0.06509, 0.132, 0.06506, 0.1321, 0.06498, 0.1318, 0.06506, 0.1321, 0.06504, 0.1321, 0.06498, 0.1318, 0.06504, 0.1321, 0.06501, 0.1321, 0.06498, 0.1318, 0.06501, 0.1321, 0.06498, 0.1321, 0.06498, 0.1318, 0.06498, 0.1321, 0.06495, 0.1321, 0.06495, 0.1321, 0.06492, 0.1321, 0.06498, 0.1318, 0.7329, 0.444, 0.7325, 0.4165, 0.7593, 0.4148, 0.7597, 0.4426, 0.7332, 0.4716, 0.7329, 0.444, 0.7597, 0.4426, 0.76, 0.4704, 0.7335, 0.4991, 0.7332, 0.4716, 0.76, 0.4704, 0.7603, 0.4982, 0.7337, 0.5266, 0.7335, 0.4991, 0.7603, 0.4982, 0.7605, 0.5261, 0.7338, 0.5542, 0.7337, 0.5266, 0.7605, 0.5261, 0.7606, 0.5539, 0.7338, 0.5817, 0.7338, 0.5542, 0.7606, 0.5539, 0.7606, 0.5817, 0.7338, 0.6092, 0.7338, 0.5817, 0.7606, 0.5817, 0.7606, 0.6095, 0.7337, 0.6367, 0.7338, 0.6092, 0.7606, 0.6095, 0.7605, 0.6372, 0.7336, 0.6642, 0.7337, 0.6367, 0.7605, 0.6372, 0.7603, 0.665, 0.7334, 0.6916, 0.7336, 0.6642, 0.7603, 0.665, 0.7601, 0.6927, 0.7331, 0.7191, 0.7334, 0.6916, 0.7601, 0.6927, 0.7598, 0.7204, 0.7328, 0.7465, 0.7331, 0.7191, 0.7598, 0.7204, 0.7595, 0.748, 0.7324, 0.7739, 0.7328, 0.7465, 0.7595, 0.748, 0.7591, 0.7757, 0.7319, 0.8013, 0.7324, 0.7739, 0.7591, 0.7757, 0.7586, 0.8033, 0.7314, 0.8287, 0.7319, 0.8013, 0.7586, 0.8033, 0.7581, 0.831, 0.7309, 0.856, 0.7314, 0.8287, 0.7581, 0.831, 0.7575, 0.8586, 0.7302, 0.8834, 0.7309, 0.856, 0.7575, 0.8586, 0.7568, 0.8862, 0.7295, 0.9107, 0.7302, 0.8834, 0.7568, 0.8862, 0.7562, 0.9139, 0.7288, 0.938, 0.7295, 0.9107, 0.7562, 0.9139, 0.7554, 0.9416, 0.7279, 0.9652, 0.7288, 0.938, 0.7554, 0.9416, 0.7544, 0.9693, 0.7239, 0.1155, 0.7227, 0.08854, 0.7489, 0.08281, 0.7503, 0.1103, 0.725, 0.1426, 0.7239, 0.1155, 0.7503, 0.1103, 0.7515, 0.1378, 0.7261, 0.1698, 0.725, 0.1426, 0.7515, 0.1378, 0.7526, 0.1653, 0.7271, 0.1971, 0.7261, 0.1698, 0.7526, 0.1653, 0.7536, 0.1929, 0.728, 0.2244, 0.7271, 0.1971, 0.7536, 0.1929, 0.7546, 0.2206, 0.7288, 0.2517, 0.728, 0.2244, 0.7546, 0.2206, 0.7555, 0.2482, 0.7296, 0.2791, 0.7288, 0.2517, 0.7555, 0.2482, 0.7563, 0.2759, 0.7303, 0.3065, 0.7296, 0.2791, 0.7563, 0.2759, 0.7571, 0.3036, 0.731, 0.334, 0.7303, 0.3065, 0.7571, 0.3036, 0.7577, 0.3313, 0.7316, 0.3615, 0.731, 0.334, 0.7577, 0.3313, 0.7584, 0.3591, 0.7321, 0.389, 0.7316, 0.3615, 0.7584, 0.3591, 0.7589, 0.3869, 0.7325, 0.4165, 0.7321, 0.389, 0.7589, 0.3869, 0.7593, 0.4148, 0.8163, 0.3889, 0.8161, 0.3599, 0.9229, 0.369, 0.923, 0.398, 0.8161, 0.3599, 0.816, 0.3309, 0.9227, 0.34, 0.9229, 0.369, 0.816, 0.3309, 0.8159, 0.3019, 0.9226, 0.311, 0.9227, 0.34, 0.8159, 0.3019, 0.8157, 0.273, 0.9225, 0.282, 0.9226, 0.311, 0.8157, 0.273, 0.8156, 0.244, 0.9223, 0.253, 0.9225, 0.282, 0.8156, 0.244, 0.8155, 0.215, 0.9222, 0.2241, 0.9223, 0.253, 0.8155, 0.215, 0.8153, 0.186, 0.9221, 0.1951, 0.9222, 0.2241, 0.8153, 0.186, 0.8152, 0.157, 0.9219, 0.1661, 0.9221, 0.1951, 0.8152, 0.157, 0.8151, 0.128, 0.9218, 0.1371, 0.9219, 0.1661, 0.8151, 0.128, 0.815, 0.09904, 0.9217, 0.1081, 0.9218, 0.1371, 0.815, 0.09904, 0.8148, 0.07006, 0.9216, 0.07913, 0.9217, 0.1081, 0.8148, 0.07006, 0.8147, 0.04107, 0.9214, 0.05014, 0.9216, 0.07913, 0.8188, 0.9685, 0.8187, 0.9396, 0.9254, 0.9486, 0.9256, 0.9776, 0.8187, 0.9396, 0.8186, 0.9106, 0.9253, 0.9197, 0.9254, 0.9486, 0.8186, 0.9106, 0.8185, 0.8816, 0.9252, 0.8907, 0.9253, 0.9197, 0.8185, 0.8816, 0.8183, 0.8526, 0.925, 0.8617, 0.9252, 0.8907, 0.8183, 0.8526, 0.8182, 0.8236, 0.9249, 0.8327, 0.925, 0.8617, 0.8182, 0.8236, 0.8181, 0.7947, 0.9248, 0.8037, 0.9249, 0.8327, 0.8181, 0.7947, 0.8179, 0.7657, 0.9247, 0.7747, 0.9248, 0.8037, 0.8179, 0.7657, 0.8178, 0.7367, 0.9245, 0.7458, 0.9247, 0.7747, 0.8178, 0.7367, 0.8177, 0.7077, 0.9244, 0.7168, 0.9245, 0.7458, 0.8177, 0.7077, 0.8176, 0.6787, 0.9243, 0.6878, 0.9244, 0.7168, 0.8176, 0.6787, 0.8174, 0.6497, 0.9241, 0.6588, 0.9243, 0.6878, 0.8174, 0.6497, 0.8173, 0.6208, 0.924, 0.6298, 0.9241, 0.6588, 0.8173, 0.6208, 0.8172, 0.5918, 0.9239, 0.6008, 0.924, 0.6298, 0.8172, 0.5918, 0.817, 0.5628, 0.9238, 0.5719, 0.9239, 0.6008, 0.817, 0.5628, 0.8169, 0.5338, 0.9236, 0.5429, 0.9238, 0.5719, 0.8169, 0.5338, 0.8168, 0.5048, 0.9235, 0.5139, 0.9236, 0.5429, 0.8168, 0.5048, 0.8166, 0.4758, 0.9234, 0.4849, 0.9235, 0.5139, 0.8166, 0.4758, 0.8165, 0.4469, 0.9232, 0.4559, 0.9234, 0.4849, 0.8165, 0.4469, 0.8164, 0.4179, 0.9231, 0.4269, 0.9232, 0.4559, 0.8164, 0.4179, 0.8163, 0.3889, 0.923, 0.398, 0.9231, 0.4269, 0.6008, 0.5893, 0.6018, 0.6206, 0.5098, 0.6203, 0.5089, 0.5954, 0.5994, 0.5581, 0.6008, 0.5893, 0.5089, 0.5954, 0.5075, 0.5706, 0.5974, 0.5271, 0.5994, 0.5581, 0.5075, 0.5706, 0.5058, 0.5459, 0.5949, 0.4961, 0.5974, 0.5271, 0.5058, 0.5459, 0.5036, 0.5213, 0.5919, 0.4654, 0.5949, 0.4961, 0.5036, 0.5213, 0.5011, 0.4968, 0.5884, 0.4349, 0.5919, 0.4654, 0.5011, 0.4968, 0.4982, 0.4726, 0.5845, 0.4046, 0.5884, 0.4349, 0.4982, 0.4726, 0.4949, 0.4486, 0.58, 0.3747, 0.5845, 0.4046, 0.4949, 0.4486, 0.4912, 0.4248, 0.5751, 0.3451, 0.58, 0.3747, 0.4912, 0.4248, 0.4871, 0.4013, 0.5697, 0.3158, 0.5751, 0.3451, 0.4871, 0.4013, 0.4827, 0.378, 0.5638, 0.2869, 0.5697, 0.3158, 0.4827, 0.378, 0.4778, 0.3551, 0.5574, 0.2584, 0.5638, 0.2869, 0.4778, 0.3551, 0.4727, 0.3326, 0.5507, 0.2304, 0.5574, 0.2584, 0.4727, 0.3326, 0.4671, 0.3104, 0.5434, 0.2029, 0.5507, 0.2304, 0.4671, 0.3104, 0.4612, 0.2886, 0.5357, 0.1759, 0.5434, 0.2029, 0.4612, 0.2886, 0.4549, 0.2673, 0.5289, 0.1479, 0.5357, 0.1759, 0.4549, 0.2673, 0.4495, 0.2449, 0.5216, 0.1203, 0.5289, 0.1479, 0.4495, 0.2449, 0.4437, 0.2229, 0.5139, 0.09312, 0.5216, 0.1203, 0.4437, 0.2229, 0.4375, 0.2012, 0.5058, 0.06649, 0.5139, 0.09312, 0.4375, 0.2012, 0.431, 0.18, 0.4972, 0.04039, 0.5058, 0.06649, 0.431, 0.18, 0.4242, 0.1591, 0.5667, 0.9526, 0.5604, 0.9806, 0.4771, 0.9075, 0.4821, 0.8852, 0.5725, 0.9241, 0.5667, 0.9526, 0.4821, 0.8852, 0.4867, 0.8624, 0.5779, 0.8952, 0.5725, 0.9241, 0.4867, 0.8624, 0.491, 0.8394, 0.5828, 0.8659, 0.5779, 0.8952, 0.491, 0.8394, 0.4949, 0.816, 0.5872, 0.8362, 0.5828, 0.8659, 0.4949, 0.816, 0.4985, 0.7923, 0.5912, 0.8061, 0.5872, 0.8362, 0.4985, 0.7923, 0.5016, 0.7683, 0.5947, 0.7758, 0.5912, 0.8061, 0.5016, 0.7683, 0.5044, 0.7441, 0.5977, 0.7452, 0.5947, 0.7758, 0.5044, 0.7441, 0.5068, 0.7197, 0.6002, 0.7143, 0.5977, 0.7452, 0.5068, 0.7197, 0.5088, 0.695, 0.6023, 0.6833, 0.6002, 0.7143, 0.5088, 0.695, 0.5104, 0.6703, 0.6023, 0.6519, 0.6023, 0.6833, 0.5104, 0.6703, 0.5103, 0.6453, 0.6018, 0.6206, 0.6023, 0.6519, 0.5103, 0.6453, 0.5098, 0.6203, 0.06436, 0.1334, 0.06451, 0.1336, 0.06037, 0.1498, 0.05871, 0.1477, 0.06421, 0.1331, 0.06436, 0.1334, 0.05871, 0.1477, 0.05735, 0.1448, 0.0641, 0.1328, 0.06421, 0.1331, 0.05735, 0.1448, 0.05628, 0.1414, 0.06401, 0.1324, 0.0641, 0.1328, 0.05628, 0.1414, 0.05559, 0.1377, 0.06396, 0.132, 0.06401, 0.1324, 0.05559, 0.1377, 0.05526, 0.1337, 0.06395, 0.1316, 0.06396, 0.132, 0.05526, 0.1337, 0.05529, 0.1298, 0.06398, 0.1312, 0.06395, 0.1316, 0.05529, 0.1298, 0.05569, 0.1259, 0.06405, 0.1308, 0.06398, 0.1312, 0.05569, 0.1259, 0.05645, 0.1222, 0.06415, 0.1304, 0.06405, 0.1308, 0.05645, 0.1222, 0.05753, 0.119, 0.06429, 0.1301, 0.06415, 0.1304, 0.05753, 0.119, 0.05889, 0.1162, 0.06446, 0.1299, 0.06429, 0.1301, 0.05889, 0.1162, 0.06049, 0.1141, 0.06465, 0.1297, 0.06446, 0.1299, 0.06049, 0.1141, 0.06225, 0.1127, 0.06486, 0.1296, 0.06465, 0.1297, 0.06225, 0.1127, 0.0641, 0.1121, 0.06507, 0.1295, 0.06486, 0.1296, 0.0641, 0.1121, 0.06597, 0.1121, 0.06529, 0.1296, 0.06507, 0.1295, 0.06597, 0.1121, 0.06778, 0.113, 0.06549, 0.1298, 0.06529, 0.1296, 0.06778, 0.113, 0.06949, 0.1145, 0.06568, 0.13, 0.06549, 0.1298, 0.06949, 0.1145, 0.071, 0.1167, 0.06585, 0.1303, 0.06568, 0.13, 0.071, 0.1167, 0.07227, 0.1194, 0.06597, 0.1307, 0.06585, 0.1303, 0.07227, 0.1194, 0.07332, 0.1225, 0.06604, 0.1311, 0.06597, 0.1307, 0.07332, 0.1225, 0.07406, 0.126, 0.06607, 0.1316, 0.06604, 0.1311, 0.07406, 0.126, 0.08356, 0.1342, 0.06606, 0.132, 0.06607, 0.1316, 0.08356, 0.1342, 0.08359, 0.138, 0.06601, 0.1325, 0.06606, 0.132, 0.08359, 0.138, 0.07416, 0.1374, 0.06592, 0.1329, 0.06601, 0.1325, 0.07416, 0.1374, 0.07348, 0.141, 0.06579, 0.1332, 0.06592, 0.1329, 0.07348, 0.141, 0.07246, 0.1443, 0.06564, 0.1335, 0.06579, 0.1332, 0.07246, 0.1443, 0.07116, 0.1471, 0.06546, 0.1337, 0.06564, 0.1335, 0.07116, 0.1471, 0.0696, 0.1494, 0.06527, 0.1339, 0.06546, 0.1337, 0.0696, 0.1494, 0.06786, 0.151, 0.06507, 0.1339, 0.06527, 0.1339, 0.06786, 0.151, 0.066, 0.1518, 0.06488, 0.1339, 0.06507, 0.1339, 0.066, 0.1518, 0.06408, 0.1519, 0.06469, 0.1338, 0.06488, 0.1339, 0.06408, 0.1519, 0.06218, 0.1513, 0.06451, 0.1336, 0.06469, 0.1338, 0.06218, 0.1513, 0.06037, 0.1498, 0.06037, 0.1498, 0.06218, 0.1513, 0.05847, 0.1759, 0.05446, 0.1723, 0.06218, 0.1513, 0.06408, 0.1519, 0.06276, 0.1777, 0.05847, 0.1759, 0.06408, 0.1519, 0.066, 0.1518, 0.06715, 0.1777, 0.06276, 0.1777, 0.066, 0.1518, 0.06786, 0.151, 0.07145, 0.1759, 0.06715, 0.1777, 0.06786, 0.151, 0.0696, 0.1494, 0.07547, 0.1724, 0.07145, 0.1759, 0.0696, 0.1494, 0.07116, 0.1471, 0.07906, 0.1673, 0.07547, 0.1724, 0.07116, 0.1471, 0.07246, 0.1443, 0.08208, 0.1608, 0.07906, 0.1673, 0.07246, 0.1443, 0.07348, 0.141, 0.08444, 0.1534, 0.08208, 0.1608, 0.07348, 0.141, 0.07416, 0.1374, 0.08604, 0.1451, 0.08444, 0.1534, 0.07416, 0.1374, 0.08359, 0.138, 0.09596, 0.1408, 0.08604, 0.1451, 0.08359, 0.138, 0.08356, 0.1342, 0.09597, 0.132, 0.09596, 0.1408, 0.08356, 0.1342, 0.07406, 0.126, 0.08608, 0.1189, 0.09597, 0.132, 0.07406, 0.126, 0.07332, 0.1225, 0.08452, 0.1107, 0.08608, 0.1189, 0.07332, 0.1225, 0.07227, 0.1194, 0.08225, 0.1032, 0.08452, 0.1107, 0.07227, 0.1194, 0.071, 0.1167, 0.07933, 0.09655, 0.08225, 0.1032, 0.071, 0.1167, 0.06949, 0.1145, 0.07582, 0.09109, 0.07933, 0.09655, 0.06949, 0.1145, 0.06778, 0.113, 0.07179, 0.087, 0.07582, 0.09109, 0.06778, 0.113, 0.06597, 0.1121, 0.06736, 0.08541, 0.07179, 0.087, 0.06597, 0.1121, 0.0641, 0.1121, 0.06284, 0.08476, 0.06736, 0.08541, 0.0641, 0.1121, 0.06225, 0.1127, 0.05839, 0.08682, 0.06284, 0.08476, 0.06225, 0.1127, 0.06049, 0.1141, 0.05427, 0.09059, 0.05839, 0.08682, 0.06049, 0.1141, 0.05889, 0.1162, 0.05062, 0.09592, 0.05427, 0.09059, 0.05889, 0.1162, 0.05753, 0.119, 0.04756, 0.1026, 0.05062, 0.09592, 0.05753, 0.119, 0.05645, 0.1222, 0.04521, 0.1103, 0.04756, 0.1026, 0.05645, 0.1222, 0.05569, 0.1259, 0.04365, 0.1188, 0.04521, 0.1103, 0.05569, 0.1259, 0.05529, 0.1298, 0.04293, 0.1276, 0.04365, 0.1188, 0.05529, 0.1298, 0.05526, 0.1337, 0.04307, 0.1366, 0.04293, 0.1276, 0.05526, 0.1337, 0.05559, 0.1377, 0.04405, 0.1452, 0.04307, 0.1366, 0.05559, 0.1377, 0.05628, 0.1414, 0.04582, 0.1531, 0.04405, 0.1452, 0.05628, 0.1414, 0.05735, 0.1448, 0.048, 0.1606, 0.04582, 0.1531, 0.05735, 0.1448, 0.05871, 0.1477, 0.05091, 0.1671, 0.048, 0.1606, 0.05871, 0.1477, 0.06037, 0.1498, 0.05446, 0.1723, 0.05091, 0.1671])
me_stadium.materials.append(mat_stadium)
me_stadium.use_remesh_preserve_volume = False
me_stadium.use_remesh_preserve_attributes = False
me_stadium.use_mirror_vertex_groups = False
me_stadium.update()
me_ground = bpy.data.meshes.new('Ground')
me_ground.from_pydata([(1.0, 1.0, 0.0), (1.0, -1.0, 0.0), (-1.0, -1.0, 0.0), (-1.0, 1.0, 0.0)], [], [(0, 3, 2, 1)])
_uv = me_ground.uv_layers.new(name='UVTex')
_uv.uv.foreach_set('vector', [1.788e-07, 0.0, 1.0, 5.96e-08, 1.0, 1.0, 0.0, 1.0])
me_ground.materials.append(mat_ground)
me_ground.use_remesh_preserve_volume = False
me_ground.use_remesh_preserve_attributes = False
me_ground.use_mirror_vertex_groups = False
me_ground.update()
me_plane = bpy.data.meshes.new('Plane')
me_plane.from_pydata([(1.0, 1.0, 0.0), (1.0, -1.0, 0.0), (-1.0, -1.0, 0.0), (-1.0, 1.0, 0.0)], [], [(0, 3, 2, 1)])
me_plane.use_remesh_preserve_volume = False
me_plane.use_remesh_preserve_attributes = False
me_plane.use_mirror_vertex_groups = False
me_plane.update()

# ---- objects
ob_lamp = bpy.data.objects.new('Lamp', light_lamp_001)
ob_cylinder = bpy.data.objects.new('Cylinder', me_stadium)
ob_ground = bpy.data.objects.new('Ground', me_ground)
ob_reference = bpy.data.objects.new('Reference', me_plane)

# ---- transforms, parenting, visibility, modifiers, constraints
ob_lamp.location = (0.0, 98.34, 0.0)
ob_lamp.lock_rotations_4d = False
ob_lamp.empty_display_type = 'ARROWS'
ob_lamp.lineart.crease_threshold = 0.0
ob_cylinder.location = (0.0, 0.0, 0.0)
ob_cylinder.rotation_euler = (-1.571, 0.0, 0.0)
ob_cylinder.scale = (350.0, 250.0, 20.63)
ob_cylinder.lock_rotations_4d = False
ob_cylinder.empty_display_type = 'ARROWS'
ob_cylinder.lineart.crease_threshold = 0.0
ob_ground.location = (0.0, 0.0, 0.0)
ob_ground.rotation_euler = (-1.571, 0.0, 0.0)
ob_ground.scale = (250.0, 120.5, 1.0)
ob_ground.lock_rotations_4d = False
ob_ground.empty_display_type = 'ARROWS'
ob_ground.lineart.crease_threshold = 0.0
ob_reference.location = (0.0, 0.0, 0.0)
ob_reference.rotation_euler = (-1.571, 0.0, 0.0)
ob_reference.lock_rotations_4d = False
ob_reference.empty_display_type = 'ARROWS'
ob_reference.lineart.crease_threshold = 0.0

# ---- collection membership
col_collection_1.objects.link(ob_lamp)
col_collection_1.objects.link(ob_cylinder)
col_collection_1.objects.link(ob_ground)
col_collection_1.objects.link(ob_reference)

# ---- scene / render settings (as saved in the file)
scene.frame_start = 1; scene.frame_end = 250; scene.frame_set(28)
scene.render.engine = 'BLENDER_EEVEE_NEXT'
scene.render.image_settings.file_format = 'JPEG'
scene.render.image_settings.color_mode = 'RGB'
scene.render.image_settings.compression = 90
scene.render.resolution_x = 800
scene.render.resolution_y = 600
scene.render.pixel_aspect_x = 100.0
scene.render.pixel_aspect_y = 100.0
scene.render.fps = 25
scene.render.dither_intensity = 0.0
scene.render.use_compositing = False
scene.render.use_sequencer = False
scene.render.bake_margin = 2
scene.render.bake_bias = 0.0
scene.render.use_stamp_time = False
scene.render.use_stamp_date = False
scene.render.use_stamp_frame = False
scene.render.use_stamp_camera = False
scene.render.use_stamp_scene = False
scene.render.use_stamp_filename = False
scene.render.use_stamp_render_time = False
scene.render.stamp_font_size = 0
scene.cycles.use_denoising = False
scene.cycles.samples = 10
scene.cycles.sampling_pattern = 'TABULATED_SOBOL'
scene.cycles.light_sampling_threshold = 0.0
scene.cycles.use_adaptive_sampling = False
scene.cycles.use_light_tree = False
scene.cycles.blur_glossy = 0.0
scene.cycles.volume_bounces = 1
scene.cycles.pixel_filter_type = 'GAUSSIAN'
scene.cycles.sample_clamp_indirect = 0.0
scene.view_settings.view_transform = 'Raw'
bpy.context.view_layer.update()

# ---- added for rendering (the .blend has no active camera): camera
cam_auto = bpy.data.cameras.new('AutoCamera')
cam_auto.lens = 50.0
cam_auto.sensor_width = 36.0
cam_auto.clip_end = 18553.6
ob_auto_camera = bpy.data.objects.new('AutoCamera', cam_auto)
scene.collection.objects.link(ob_auto_camera)
ob_auto_camera.location = (1057.19, -1220.7, 845.752)
ob_auto_camera.rotation_euler = (1.09748, -7.21219e-08, 0.694738)
scene.camera = ob_auto_camera
bpy.context.view_layer.update()
